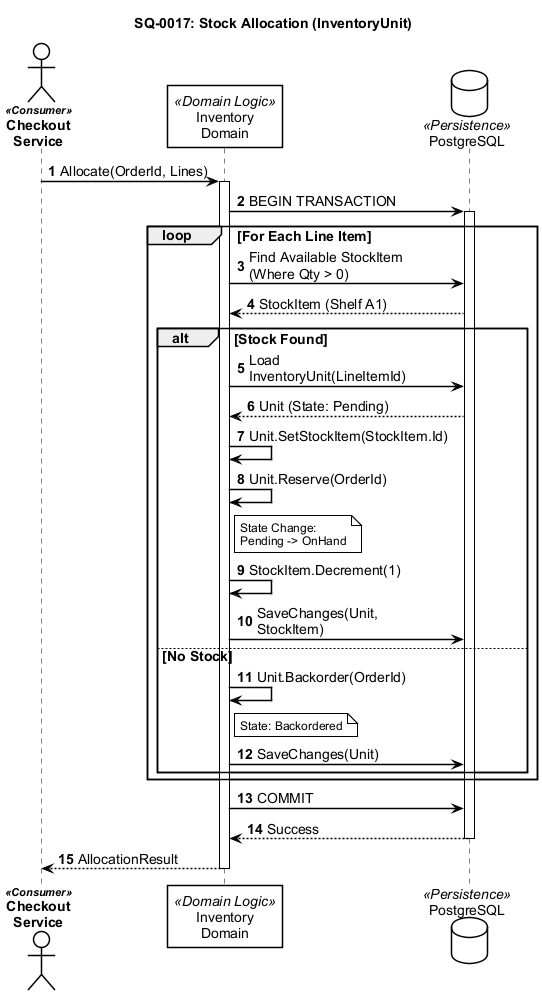

The diagram above was rendered by PlantUML. Its source (embedded in the PNG):
@startuml
!include ../_shared/sequence-styles.iuml

title SQ-0017: Stock Allocation (InventoryUnit)
autonumber

actor "Checkout\nService" as Service <<Consumer>>
participant "Inventory\nDomain" as Inv <<Domain Logic>>
database "PostgreSQL" as DB <<Persistence>>

' ─── Allocate Stock ──────────────────────────────────────────
Service -> Inv: Allocate(OrderId, Lines)
activate Inv
    
    ' ─── ACID Transaction ────────────────────────────────────
    Inv -> DB: BEGIN TRANSACTION
    activate DB
    
    loop For Each Line Item
        ' 1. Find Physical Stock
        Inv -> DB: Find Available StockItem\n(Where Qty > 0)
        DB --> Inv: StockItem (Shelf A1)
        
        alt Stock Found
            ' 2. Link Unit to Stock
            Inv -> DB: Load InventoryUnit(LineItemId)
            DB --> Inv: Unit (State: Pending)
            
            Inv -> Inv: Unit.SetStockItem(StockItem.Id)
            Inv -> Inv: Unit.Reserve(OrderId)
            note right of Inv
                State Change:
                Pending -> OnHand
            end note
            
            ' 3. Decrement Physical Stock
            Inv -> Inv: StockItem.Decrement(1)
            
            Inv -> DB: SaveChanges(Unit, StockItem)
        else No Stock
            Inv -> Inv: Unit.Backorder(OrderId)
            note right of Inv
                State: Backordered
            end note
             Inv -> DB: SaveChanges(Unit)
        end
    end
    
    Inv -> DB: COMMIT
    DB --> Inv: Success
    deactivate DB
    
    Inv --> Service: AllocationResult
deactivate Inv

@enduml